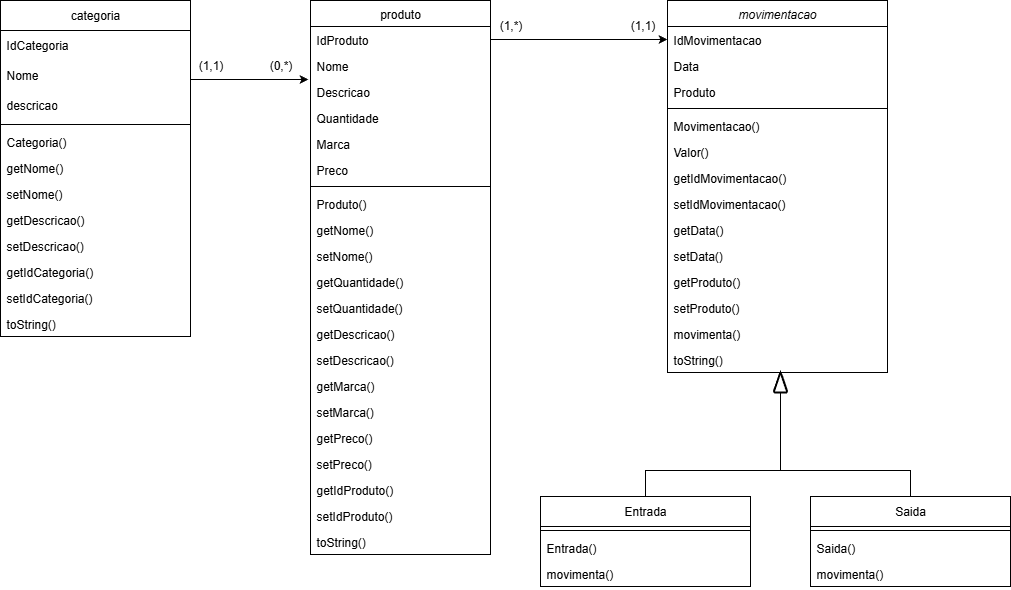

The diagram above was exported from draw.io. Its source (the exported page's mxGraphModel, read from the mxfile embedded in the PNG):
<mxGraphModel dx="2253" dy="1912" grid="1" gridSize="10" guides="1" tooltips="1" connect="1" arrows="1" fold="1" page="1" pageScale="1" pageWidth="827" pageHeight="1169" math="0" shadow="0">
  <root>
    <mxCell id="WIyWlLk6GJQsqaUBKTNV-0" />
    <mxCell id="WIyWlLk6GJQsqaUBKTNV-1" parent="WIyWlLk6GJQsqaUBKTNV-0" />
    <mxCell id="zkfFHV4jXpPFQw0GAbJ--0" value="movimentacao" style="swimlane;fontStyle=2;align=center;verticalAlign=top;childLayout=stackLayout;horizontal=1;startSize=26;horizontalStack=0;resizeParent=1;resizeLast=0;collapsible=1;marginBottom=0;rounded=0;shadow=0;strokeWidth=1;" parent="WIyWlLk6GJQsqaUBKTNV-1" vertex="1">
      <mxGeometry x="607" y="-10" width="220" height="372" as="geometry">
        <mxRectangle x="230" y="140" width="160" height="26" as="alternateBounds" />
      </mxGeometry>
    </mxCell>
    <mxCell id="EXyIH8wlNAP_D41g7-u2-44" value="IdMovimentacao" style="text;align=left;verticalAlign=top;spacingLeft=4;spacingRight=4;overflow=hidden;rotatable=0;points=[[0,0.5],[1,0.5]];portConstraint=eastwest;rounded=0;shadow=0;html=0;" parent="zkfFHV4jXpPFQw0GAbJ--0" vertex="1">
      <mxGeometry y="26" width="220" height="26" as="geometry" />
    </mxCell>
    <mxCell id="yIab3BW3Uo35YWnXDtei-0" value="Data" style="text;align=left;verticalAlign=top;spacingLeft=4;spacingRight=4;overflow=hidden;rotatable=0;points=[[0,0.5],[1,0.5]];portConstraint=eastwest;rounded=0;shadow=0;html=0;" parent="zkfFHV4jXpPFQw0GAbJ--0" vertex="1">
      <mxGeometry y="52" width="220" height="26" as="geometry" />
    </mxCell>
    <mxCell id="EXyIH8wlNAP_D41g7-u2-0" value="Produto" style="text;align=left;verticalAlign=top;spacingLeft=4;spacingRight=4;overflow=hidden;rotatable=0;points=[[0,0.5],[1,0.5]];portConstraint=eastwest;rounded=0;shadow=0;html=0;" parent="zkfFHV4jXpPFQw0GAbJ--0" vertex="1">
      <mxGeometry y="78" width="220" height="26" as="geometry" />
    </mxCell>
    <mxCell id="zkfFHV4jXpPFQw0GAbJ--4" value="" style="line;html=1;strokeWidth=1;align=left;verticalAlign=middle;spacingTop=-1;spacingLeft=3;spacingRight=3;rotatable=0;labelPosition=right;points=[];portConstraint=eastwest;" parent="zkfFHV4jXpPFQw0GAbJ--0" vertex="1">
      <mxGeometry y="104" width="220" height="8" as="geometry" />
    </mxCell>
    <mxCell id="xvMzqI9TLVISm4WX1fnW-2" value="Movimentacao()" style="text;align=left;verticalAlign=top;spacingLeft=4;spacingRight=4;overflow=hidden;rotatable=0;points=[[0,0.5],[1,0.5]];portConstraint=eastwest;" parent="zkfFHV4jXpPFQw0GAbJ--0" vertex="1">
      <mxGeometry y="112" width="220" height="26" as="geometry" />
    </mxCell>
    <mxCell id="EXyIH8wlNAP_D41g7-u2-1" value="Valor()" style="text;align=left;verticalAlign=top;spacingLeft=4;spacingRight=4;overflow=hidden;rotatable=0;points=[[0,0.5],[1,0.5]];portConstraint=eastwest;rounded=0;shadow=0;html=0;" parent="zkfFHV4jXpPFQw0GAbJ--0" vertex="1">
      <mxGeometry y="138" width="220" height="26" as="geometry" />
    </mxCell>
    <mxCell id="EXyIH8wlNAP_D41g7-u2-60" value="getIdMovimentacao()" style="text;align=left;verticalAlign=top;spacingLeft=4;spacingRight=4;overflow=hidden;rotatable=0;points=[[0,0.5],[1,0.5]];portConstraint=eastwest;" parent="zkfFHV4jXpPFQw0GAbJ--0" vertex="1">
      <mxGeometry y="164" width="220" height="26" as="geometry" />
    </mxCell>
    <mxCell id="EXyIH8wlNAP_D41g7-u2-61" value="setIdMovimentacao()" style="text;align=left;verticalAlign=top;spacingLeft=4;spacingRight=4;overflow=hidden;rotatable=0;points=[[0,0.5],[1,0.5]];portConstraint=eastwest;" parent="zkfFHV4jXpPFQw0GAbJ--0" vertex="1">
      <mxGeometry y="190" width="220" height="26" as="geometry" />
    </mxCell>
    <mxCell id="EXyIH8wlNAP_D41g7-u2-64" value="getData()" style="text;align=left;verticalAlign=top;spacingLeft=4;spacingRight=4;overflow=hidden;rotatable=0;points=[[0,0.5],[1,0.5]];portConstraint=eastwest;" parent="zkfFHV4jXpPFQw0GAbJ--0" vertex="1">
      <mxGeometry y="216" width="220" height="26" as="geometry" />
    </mxCell>
    <mxCell id="EXyIH8wlNAP_D41g7-u2-65" value="setData()" style="text;align=left;verticalAlign=top;spacingLeft=4;spacingRight=4;overflow=hidden;rotatable=0;points=[[0,0.5],[1,0.5]];portConstraint=eastwest;" parent="zkfFHV4jXpPFQw0GAbJ--0" vertex="1">
      <mxGeometry y="242" width="220" height="26" as="geometry" />
    </mxCell>
    <mxCell id="EXyIH8wlNAP_D41g7-u2-66" value="getProduto()" style="text;align=left;verticalAlign=top;spacingLeft=4;spacingRight=4;overflow=hidden;rotatable=0;points=[[0,0.5],[1,0.5]];portConstraint=eastwest;" parent="zkfFHV4jXpPFQw0GAbJ--0" vertex="1">
      <mxGeometry y="268" width="220" height="26" as="geometry" />
    </mxCell>
    <mxCell id="EXyIH8wlNAP_D41g7-u2-67" value="setProduto()" style="text;align=left;verticalAlign=top;spacingLeft=4;spacingRight=4;overflow=hidden;rotatable=0;points=[[0,0.5],[1,0.5]];portConstraint=eastwest;" parent="zkfFHV4jXpPFQw0GAbJ--0" vertex="1">
      <mxGeometry y="294" width="220" height="26" as="geometry" />
    </mxCell>
    <mxCell id="EXyIH8wlNAP_D41g7-u2-25" value="movimenta()" style="text;align=left;verticalAlign=top;spacingLeft=4;spacingRight=4;overflow=hidden;rotatable=0;points=[[0,0.5],[1,0.5]];portConstraint=eastwest;" parent="zkfFHV4jXpPFQw0GAbJ--0" vertex="1">
      <mxGeometry y="320" width="220" height="26" as="geometry" />
    </mxCell>
    <mxCell id="ZI-g10bJLXlU10q4siGX-14" value="toString()" style="text;align=left;verticalAlign=top;spacingLeft=4;spacingRight=4;overflow=hidden;rotatable=0;points=[[0,0.5],[1,0.5]];portConstraint=eastwest;" vertex="1" parent="zkfFHV4jXpPFQw0GAbJ--0">
      <mxGeometry y="346" width="220" height="26" as="geometry" />
    </mxCell>
    <mxCell id="zkfFHV4jXpPFQw0GAbJ--17" value="produto&#10;" style="swimlane;fontStyle=0;align=center;verticalAlign=top;childLayout=stackLayout;horizontal=1;startSize=26;horizontalStack=0;resizeParent=1;resizeLast=0;collapsible=1;marginBottom=0;rounded=0;shadow=0;strokeWidth=1;" parent="WIyWlLk6GJQsqaUBKTNV-1" vertex="1">
      <mxGeometry x="250" y="-10" width="180" height="554" as="geometry">
        <mxRectangle x="550" y="140" width="160" height="26" as="alternateBounds" />
      </mxGeometry>
    </mxCell>
    <mxCell id="zkfFHV4jXpPFQw0GAbJ--18" value="IdProduto" style="text;align=left;verticalAlign=top;spacingLeft=4;spacingRight=4;overflow=hidden;rotatable=0;points=[[0,0.5],[1,0.5]];portConstraint=eastwest;" parent="zkfFHV4jXpPFQw0GAbJ--17" vertex="1">
      <mxGeometry y="26" width="180" height="26" as="geometry" />
    </mxCell>
    <mxCell id="zkfFHV4jXpPFQw0GAbJ--19" value="Nome" style="text;align=left;verticalAlign=top;spacingLeft=4;spacingRight=4;overflow=hidden;rotatable=0;points=[[0,0.5],[1,0.5]];portConstraint=eastwest;rounded=0;shadow=0;html=0;" parent="zkfFHV4jXpPFQw0GAbJ--17" vertex="1">
      <mxGeometry y="52" width="180" height="26" as="geometry" />
    </mxCell>
    <mxCell id="zkfFHV4jXpPFQw0GAbJ--20" value="Descricao" style="text;align=left;verticalAlign=top;spacingLeft=4;spacingRight=4;overflow=hidden;rotatable=0;points=[[0,0.5],[1,0.5]];portConstraint=eastwest;rounded=0;shadow=0;html=0;" parent="zkfFHV4jXpPFQw0GAbJ--17" vertex="1">
      <mxGeometry y="78" width="180" height="26" as="geometry" />
    </mxCell>
    <mxCell id="zkfFHV4jXpPFQw0GAbJ--3" value="Quantidade" style="text;align=left;verticalAlign=top;spacingLeft=4;spacingRight=4;overflow=hidden;rotatable=0;points=[[0,0.5],[1,0.5]];portConstraint=eastwest;rounded=0;shadow=0;html=0;" parent="zkfFHV4jXpPFQw0GAbJ--17" vertex="1">
      <mxGeometry y="104" width="180" height="26" as="geometry" />
    </mxCell>
    <mxCell id="zkfFHV4jXpPFQw0GAbJ--21" value="Marca" style="text;align=left;verticalAlign=top;spacingLeft=4;spacingRight=4;overflow=hidden;rotatable=0;points=[[0,0.5],[1,0.5]];portConstraint=eastwest;rounded=0;shadow=0;html=0;" parent="zkfFHV4jXpPFQw0GAbJ--17" vertex="1">
      <mxGeometry y="130" width="180" height="26" as="geometry" />
    </mxCell>
    <mxCell id="zkfFHV4jXpPFQw0GAbJ--22" value="Preco" style="text;align=left;verticalAlign=top;spacingLeft=4;spacingRight=4;overflow=hidden;rotatable=0;points=[[0,0.5],[1,0.5]];portConstraint=eastwest;rounded=0;shadow=0;html=0;" parent="zkfFHV4jXpPFQw0GAbJ--17" vertex="1">
      <mxGeometry y="156" width="180" height="26" as="geometry" />
    </mxCell>
    <mxCell id="zkfFHV4jXpPFQw0GAbJ--23" value="" style="line;html=1;strokeWidth=1;align=left;verticalAlign=middle;spacingTop=-1;spacingLeft=3;spacingRight=3;rotatable=0;labelPosition=right;points=[];portConstraint=eastwest;" parent="zkfFHV4jXpPFQw0GAbJ--17" vertex="1">
      <mxGeometry y="182" width="180" height="8" as="geometry" />
    </mxCell>
    <mxCell id="bJubYtMXleDJtvXK33eY-16" value="Produto()" style="text;align=left;verticalAlign=top;spacingLeft=4;spacingRight=4;overflow=hidden;rotatable=0;points=[[0,0.5],[1,0.5]];portConstraint=eastwest;" parent="zkfFHV4jXpPFQw0GAbJ--17" vertex="1">
      <mxGeometry y="190" width="180" height="26" as="geometry" />
    </mxCell>
    <mxCell id="bJubYtMXleDJtvXK33eY-7" value="getNome()" style="text;align=left;verticalAlign=top;spacingLeft=4;spacingRight=4;overflow=hidden;rotatable=0;points=[[0,0.5],[1,0.5]];portConstraint=eastwest;" parent="zkfFHV4jXpPFQw0GAbJ--17" vertex="1">
      <mxGeometry y="216" width="180" height="26" as="geometry" />
    </mxCell>
    <mxCell id="bJubYtMXleDJtvXK33eY-8" value="setNome()" style="text;align=left;verticalAlign=top;spacingLeft=4;spacingRight=4;overflow=hidden;rotatable=0;points=[[0,0.5],[1,0.5]];portConstraint=eastwest;" parent="zkfFHV4jXpPFQw0GAbJ--17" vertex="1">
      <mxGeometry y="242" width="180" height="26" as="geometry" />
    </mxCell>
    <mxCell id="EXyIH8wlNAP_D41g7-u2-62" value="getQuantidade()" style="text;align=left;verticalAlign=top;spacingLeft=4;spacingRight=4;overflow=hidden;rotatable=0;points=[[0,0.5],[1,0.5]];portConstraint=eastwest;" parent="zkfFHV4jXpPFQw0GAbJ--17" vertex="1">
      <mxGeometry y="268" width="180" height="26" as="geometry" />
    </mxCell>
    <mxCell id="EXyIH8wlNAP_D41g7-u2-63" value="setQuantidade()" style="text;align=left;verticalAlign=top;spacingLeft=4;spacingRight=4;overflow=hidden;rotatable=0;points=[[0,0.5],[1,0.5]];portConstraint=eastwest;" parent="zkfFHV4jXpPFQw0GAbJ--17" vertex="1">
      <mxGeometry y="294" width="180" height="26" as="geometry" />
    </mxCell>
    <mxCell id="bJubYtMXleDJtvXK33eY-9" value="getDescricao()" style="text;align=left;verticalAlign=top;spacingLeft=4;spacingRight=4;overflow=hidden;rotatable=0;points=[[0,0.5],[1,0.5]];portConstraint=eastwest;" parent="zkfFHV4jXpPFQw0GAbJ--17" vertex="1">
      <mxGeometry y="320" width="180" height="26" as="geometry" />
    </mxCell>
    <mxCell id="bJubYtMXleDJtvXK33eY-10" value="setDescricao()" style="text;align=left;verticalAlign=top;spacingLeft=4;spacingRight=4;overflow=hidden;rotatable=0;points=[[0,0.5],[1,0.5]];portConstraint=eastwest;" parent="zkfFHV4jXpPFQw0GAbJ--17" vertex="1">
      <mxGeometry y="346" width="180" height="26" as="geometry" />
    </mxCell>
    <mxCell id="bJubYtMXleDJtvXK33eY-11" value="getMarca()" style="text;align=left;verticalAlign=top;spacingLeft=4;spacingRight=4;overflow=hidden;rotatable=0;points=[[0,0.5],[1,0.5]];portConstraint=eastwest;" parent="zkfFHV4jXpPFQw0GAbJ--17" vertex="1">
      <mxGeometry y="372" width="180" height="26" as="geometry" />
    </mxCell>
    <mxCell id="bJubYtMXleDJtvXK33eY-12" value="setMarca()" style="text;align=left;verticalAlign=top;spacingLeft=4;spacingRight=4;overflow=hidden;rotatable=0;points=[[0,0.5],[1,0.5]];portConstraint=eastwest;" parent="zkfFHV4jXpPFQw0GAbJ--17" vertex="1">
      <mxGeometry y="398" width="180" height="26" as="geometry" />
    </mxCell>
    <mxCell id="bJubYtMXleDJtvXK33eY-13" value="getPreco()" style="text;align=left;verticalAlign=top;spacingLeft=4;spacingRight=4;overflow=hidden;rotatable=0;points=[[0,0.5],[1,0.5]];portConstraint=eastwest;" parent="zkfFHV4jXpPFQw0GAbJ--17" vertex="1">
      <mxGeometry y="424" width="180" height="26" as="geometry" />
    </mxCell>
    <mxCell id="bJubYtMXleDJtvXK33eY-14" value="setPreco()" style="text;align=left;verticalAlign=top;spacingLeft=4;spacingRight=4;overflow=hidden;rotatable=0;points=[[0,0.5],[1,0.5]];portConstraint=eastwest;" parent="zkfFHV4jXpPFQw0GAbJ--17" vertex="1">
      <mxGeometry y="450" width="180" height="26" as="geometry" />
    </mxCell>
    <mxCell id="bJubYtMXleDJtvXK33eY-15" value="getIdProduto()" style="text;align=left;verticalAlign=top;spacingLeft=4;spacingRight=4;overflow=hidden;rotatable=0;points=[[0,0.5],[1,0.5]];portConstraint=eastwest;" parent="zkfFHV4jXpPFQw0GAbJ--17" vertex="1">
      <mxGeometry y="476" width="180" height="26" as="geometry" />
    </mxCell>
    <mxCell id="bJubYtMXleDJtvXK33eY-17" value="setIdProduto()" style="text;align=left;verticalAlign=top;spacingLeft=4;spacingRight=4;overflow=hidden;rotatable=0;points=[[0,0.5],[1,0.5]];portConstraint=eastwest;" parent="zkfFHV4jXpPFQw0GAbJ--17" vertex="1">
      <mxGeometry y="502" width="180" height="26" as="geometry" />
    </mxCell>
    <mxCell id="ZI-g10bJLXlU10q4siGX-13" value="toString()" style="text;align=left;verticalAlign=top;spacingLeft=4;spacingRight=4;overflow=hidden;rotatable=0;points=[[0,0.5],[1,0.5]];portConstraint=eastwest;" vertex="1" parent="zkfFHV4jXpPFQw0GAbJ--17">
      <mxGeometry y="528" width="180" height="26" as="geometry" />
    </mxCell>
    <mxCell id="HXhTA4UAUethZY6JvgS9-1" value="categoria" style="swimlane;fontStyle=0;childLayout=stackLayout;horizontal=1;startSize=30;horizontalStack=0;resizeParent=1;resizeParentMax=0;resizeLast=0;collapsible=1;marginBottom=0;whiteSpace=wrap;html=1;" parent="WIyWlLk6GJQsqaUBKTNV-1" vertex="1">
      <mxGeometry x="-60" y="-10" width="190" height="336" as="geometry" />
    </mxCell>
    <mxCell id="HXhTA4UAUethZY6JvgS9-2" value="IdCategoria" style="text;strokeColor=none;fillColor=none;align=left;verticalAlign=middle;spacingLeft=4;spacingRight=4;overflow=hidden;points=[[0,0.5],[1,0.5]];portConstraint=eastwest;rotatable=0;whiteSpace=wrap;html=1;" parent="HXhTA4UAUethZY6JvgS9-1" vertex="1">
      <mxGeometry y="30" width="190" height="30" as="geometry" />
    </mxCell>
    <mxCell id="HXhTA4UAUethZY6JvgS9-3" value="Nome" style="text;strokeColor=none;fillColor=none;align=left;verticalAlign=middle;spacingLeft=4;spacingRight=4;overflow=hidden;points=[[0,0.5],[1,0.5]];portConstraint=eastwest;rotatable=0;whiteSpace=wrap;html=1;" parent="HXhTA4UAUethZY6JvgS9-1" vertex="1">
      <mxGeometry y="60" width="190" height="30" as="geometry" />
    </mxCell>
    <mxCell id="HXhTA4UAUethZY6JvgS9-4" value="descricao" style="text;strokeColor=none;fillColor=none;align=left;verticalAlign=middle;spacingLeft=4;spacingRight=4;overflow=hidden;points=[[0,0.5],[1,0.5]];portConstraint=eastwest;rotatable=0;whiteSpace=wrap;html=1;" parent="HXhTA4UAUethZY6JvgS9-1" vertex="1">
      <mxGeometry y="90" width="190" height="30" as="geometry" />
    </mxCell>
    <mxCell id="EXyIH8wlNAP_D41g7-u2-28" value="" style="line;html=1;strokeWidth=1;align=left;verticalAlign=middle;spacingTop=-1;spacingLeft=3;spacingRight=3;rotatable=0;labelPosition=right;points=[];portConstraint=eastwest;" parent="HXhTA4UAUethZY6JvgS9-1" vertex="1">
      <mxGeometry y="120" width="190" height="8" as="geometry" />
    </mxCell>
    <mxCell id="bJubYtMXleDJtvXK33eY-24" value="Categoria()" style="text;align=left;verticalAlign=top;spacingLeft=4;spacingRight=4;overflow=hidden;rotatable=0;points=[[0,0.5],[1,0.5]];portConstraint=eastwest;" parent="HXhTA4UAUethZY6JvgS9-1" vertex="1">
      <mxGeometry y="128" width="190" height="26" as="geometry" />
    </mxCell>
    <mxCell id="bJubYtMXleDJtvXK33eY-25" value="getNome()" style="text;align=left;verticalAlign=top;spacingLeft=4;spacingRight=4;overflow=hidden;rotatable=0;points=[[0,0.5],[1,0.5]];portConstraint=eastwest;" parent="HXhTA4UAUethZY6JvgS9-1" vertex="1">
      <mxGeometry y="154" width="190" height="26" as="geometry" />
    </mxCell>
    <mxCell id="bJubYtMXleDJtvXK33eY-26" value="setNome()" style="text;align=left;verticalAlign=top;spacingLeft=4;spacingRight=4;overflow=hidden;rotatable=0;points=[[0,0.5],[1,0.5]];portConstraint=eastwest;" parent="HXhTA4UAUethZY6JvgS9-1" vertex="1">
      <mxGeometry y="180" width="190" height="26" as="geometry" />
    </mxCell>
    <mxCell id="bJubYtMXleDJtvXK33eY-27" value="getDescricao()" style="text;align=left;verticalAlign=top;spacingLeft=4;spacingRight=4;overflow=hidden;rotatable=0;points=[[0,0.5],[1,0.5]];portConstraint=eastwest;" parent="HXhTA4UAUethZY6JvgS9-1" vertex="1">
      <mxGeometry y="206" width="190" height="26" as="geometry" />
    </mxCell>
    <mxCell id="bJubYtMXleDJtvXK33eY-28" value="setDescricao()" style="text;align=left;verticalAlign=top;spacingLeft=4;spacingRight=4;overflow=hidden;rotatable=0;points=[[0,0.5],[1,0.5]];portConstraint=eastwest;" parent="HXhTA4UAUethZY6JvgS9-1" vertex="1">
      <mxGeometry y="232" width="190" height="26" as="geometry" />
    </mxCell>
    <mxCell id="bJubYtMXleDJtvXK33eY-29" value="getIdCategoria()" style="text;align=left;verticalAlign=top;spacingLeft=4;spacingRight=4;overflow=hidden;rotatable=0;points=[[0,0.5],[1,0.5]];portConstraint=eastwest;" parent="HXhTA4UAUethZY6JvgS9-1" vertex="1">
      <mxGeometry y="258" width="190" height="26" as="geometry" />
    </mxCell>
    <mxCell id="bJubYtMXleDJtvXK33eY-30" value="setIdCategoria()" style="text;align=left;verticalAlign=top;spacingLeft=4;spacingRight=4;overflow=hidden;rotatable=0;points=[[0,0.5],[1,0.5]];portConstraint=eastwest;" parent="HXhTA4UAUethZY6JvgS9-1" vertex="1">
      <mxGeometry y="284" width="190" height="26" as="geometry" />
    </mxCell>
    <mxCell id="ZI-g10bJLXlU10q4siGX-12" value="toString()" style="text;align=left;verticalAlign=top;spacingLeft=4;spacingRight=4;overflow=hidden;rotatable=0;points=[[0,0.5],[1,0.5]];portConstraint=eastwest;" vertex="1" parent="HXhTA4UAUethZY6JvgS9-1">
      <mxGeometry y="310" width="190" height="26" as="geometry" />
    </mxCell>
    <mxCell id="EXyIH8wlNAP_D41g7-u2-31" value="Entrada" style="swimlane;fontStyle=0;childLayout=stackLayout;horizontal=1;startSize=30;horizontalStack=0;resizeParent=1;resizeParentMax=0;resizeLast=0;collapsible=1;marginBottom=0;whiteSpace=wrap;html=1;" parent="WIyWlLk6GJQsqaUBKTNV-1" vertex="1">
      <mxGeometry x="480" y="486" width="210" height="90" as="geometry" />
    </mxCell>
    <mxCell id="EXyIH8wlNAP_D41g7-u2-54" value="" style="line;html=1;strokeWidth=1;align=left;verticalAlign=middle;spacingTop=-1;spacingLeft=3;spacingRight=3;rotatable=0;labelPosition=right;points=[];portConstraint=eastwest;" parent="EXyIH8wlNAP_D41g7-u2-31" vertex="1">
      <mxGeometry y="30" width="210" height="8" as="geometry" />
    </mxCell>
    <mxCell id="xvMzqI9TLVISm4WX1fnW-0" value="Entrada()" style="text;align=left;verticalAlign=top;spacingLeft=4;spacingRight=4;overflow=hidden;rotatable=0;points=[[0,0.5],[1,0.5]];portConstraint=eastwest;" parent="EXyIH8wlNAP_D41g7-u2-31" vertex="1">
      <mxGeometry y="38" width="210" height="26" as="geometry" />
    </mxCell>
    <mxCell id="EXyIH8wlNAP_D41g7-u2-56" value="movimenta()" style="text;align=left;verticalAlign=top;spacingLeft=4;spacingRight=4;overflow=hidden;rotatable=0;points=[[0,0.5],[1,0.5]];portConstraint=eastwest;" parent="EXyIH8wlNAP_D41g7-u2-31" vertex="1">
      <mxGeometry y="64" width="210" height="26" as="geometry" />
    </mxCell>
    <mxCell id="EXyIH8wlNAP_D41g7-u2-36" value="Saida" style="swimlane;fontStyle=0;childLayout=stackLayout;horizontal=1;startSize=30;horizontalStack=0;resizeParent=1;resizeParentMax=0;resizeLast=0;collapsible=1;marginBottom=0;whiteSpace=wrap;html=1;" parent="WIyWlLk6GJQsqaUBKTNV-1" vertex="1">
      <mxGeometry x="750" y="486" width="200" height="90" as="geometry" />
    </mxCell>
    <mxCell id="EXyIH8wlNAP_D41g7-u2-55" value="" style="line;html=1;strokeWidth=1;align=left;verticalAlign=middle;spacingTop=-1;spacingLeft=3;spacingRight=3;rotatable=0;labelPosition=right;points=[];portConstraint=eastwest;" parent="EXyIH8wlNAP_D41g7-u2-36" vertex="1">
      <mxGeometry y="30" width="200" height="8" as="geometry" />
    </mxCell>
    <mxCell id="xvMzqI9TLVISm4WX1fnW-1" value="Saida()" style="text;align=left;verticalAlign=top;spacingLeft=4;spacingRight=4;overflow=hidden;rotatable=0;points=[[0,0.5],[1,0.5]];portConstraint=eastwest;" parent="EXyIH8wlNAP_D41g7-u2-36" vertex="1">
      <mxGeometry y="38" width="200" height="26" as="geometry" />
    </mxCell>
    <mxCell id="EXyIH8wlNAP_D41g7-u2-57" value="movimenta()" style="text;align=left;verticalAlign=top;spacingLeft=4;spacingRight=4;overflow=hidden;rotatable=0;points=[[0,0.5],[1,0.5]];portConstraint=eastwest;" parent="EXyIH8wlNAP_D41g7-u2-36" vertex="1">
      <mxGeometry y="64" width="200" height="26" as="geometry" />
    </mxCell>
    <mxCell id="bJubYtMXleDJtvXK33eY-1" value="" style="endArrow=none;html=1;rounded=0;exitX=0.5;exitY=0;exitDx=0;exitDy=0;" parent="WIyWlLk6GJQsqaUBKTNV-1" source="EXyIH8wlNAP_D41g7-u2-31" edge="1">
      <mxGeometry width="50" height="50" relative="1" as="geometry">
        <mxPoint x="700" y="410" as="sourcePoint" />
        <mxPoint x="720" y="460" as="targetPoint" />
        <Array as="points">
          <mxPoint x="585" y="460" />
        </Array>
      </mxGeometry>
    </mxCell>
    <mxCell id="bJubYtMXleDJtvXK33eY-2" value="" style="endArrow=none;html=1;rounded=0;entryX=0.5;entryY=0;entryDx=0;entryDy=0;" parent="WIyWlLk6GJQsqaUBKTNV-1" target="EXyIH8wlNAP_D41g7-u2-36" edge="1">
      <mxGeometry width="50" height="50" relative="1" as="geometry">
        <mxPoint x="720" y="460" as="sourcePoint" />
        <mxPoint x="750" y="360" as="targetPoint" />
        <Array as="points">
          <mxPoint x="850" y="460" />
        </Array>
      </mxGeometry>
    </mxCell>
    <mxCell id="bJubYtMXleDJtvXK33eY-3" value="" style="endArrow=none;html=1;rounded=0;" parent="WIyWlLk6GJQsqaUBKTNV-1" edge="1">
      <mxGeometry width="50" height="50" relative="1" as="geometry">
        <mxPoint x="720" y="460" as="sourcePoint" />
        <mxPoint x="720" y="440" as="targetPoint" />
        <Array as="points">
          <mxPoint x="720" y="440" />
          <mxPoint x="720" y="360" />
        </Array>
      </mxGeometry>
    </mxCell>
    <mxCell id="bJubYtMXleDJtvXK33eY-35" style="edgeStyle=orthogonalEdgeStyle;rounded=0;orthogonalLoop=1;jettySize=auto;html=1;" parent="WIyWlLk6GJQsqaUBKTNV-1" source="zkfFHV4jXpPFQw0GAbJ--18" target="EXyIH8wlNAP_D41g7-u2-44" edge="1">
      <mxGeometry relative="1" as="geometry" />
    </mxCell>
    <mxCell id="bJubYtMXleDJtvXK33eY-39" style="edgeStyle=orthogonalEdgeStyle;rounded=0;orthogonalLoop=1;jettySize=auto;html=1;entryX=-0.011;entryY=-0.115;entryDx=0;entryDy=0;entryPerimeter=0;" parent="WIyWlLk6GJQsqaUBKTNV-1" edge="1">
      <mxGeometry relative="1" as="geometry">
        <mxPoint x="130" y="68.99999999999999" as="sourcePoint" />
        <mxPoint x="248.01999999999998" y="68.99999999999999" as="targetPoint" />
      </mxGeometry>
    </mxCell>
    <mxCell id="bJubYtMXleDJtvXK33eY-40" value="" style="strokeWidth=2;html=1;shape=mxgraph.flowchart.extract_or_measurement;whiteSpace=wrap;" parent="WIyWlLk6GJQsqaUBKTNV-1" vertex="1">
      <mxGeometry x="713.5" y="362" width="13" height="20" as="geometry" />
    </mxCell>
    <mxCell id="D_QoGE-EKhWT8OFF9Z9F-0" value="(1,*)" style="text;html=1;align=center;verticalAlign=middle;resizable=0;points=[];autosize=1;strokeColor=none;fillColor=none;" parent="WIyWlLk6GJQsqaUBKTNV-1" vertex="1">
      <mxGeometry x="425" width="50" height="30" as="geometry" />
    </mxCell>
    <mxCell id="D_QoGE-EKhWT8OFF9Z9F-1" value="(1,1)" style="text;html=1;align=center;verticalAlign=middle;resizable=0;points=[];autosize=1;strokeColor=none;fillColor=none;" parent="WIyWlLk6GJQsqaUBKTNV-1" vertex="1">
      <mxGeometry x="557" width="50" height="30" as="geometry" />
    </mxCell>
    <mxCell id="D_QoGE-EKhWT8OFF9Z9F-2" value="(0,*)" style="text;html=1;align=center;verticalAlign=middle;resizable=0;points=[];autosize=1;strokeColor=none;fillColor=none;" parent="WIyWlLk6GJQsqaUBKTNV-1" vertex="1">
      <mxGeometry x="195" y="40" width="50" height="30" as="geometry" />
    </mxCell>
    <mxCell id="D_QoGE-EKhWT8OFF9Z9F-3" value="(1,1)" style="text;html=1;align=center;verticalAlign=middle;resizable=0;points=[];autosize=1;strokeColor=none;fillColor=none;" parent="WIyWlLk6GJQsqaUBKTNV-1" vertex="1">
      <mxGeometry x="125" y="40" width="50" height="30" as="geometry" />
    </mxCell>
  </root>
</mxGraphModel>